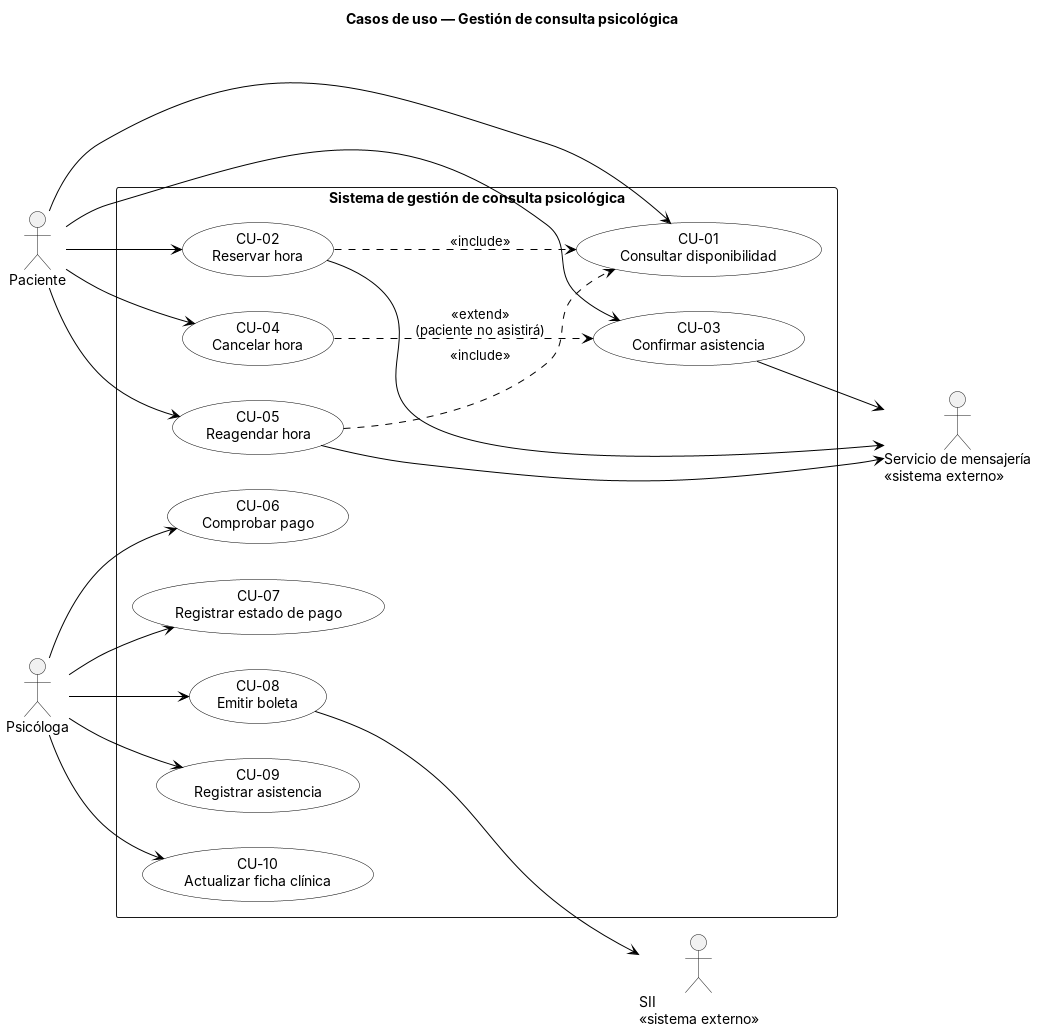

The diagram above was rendered by PlantUML. Its source (embedded in the PNG):
@startuml casos-de-uso
' Diagrama de casos de uso — UML 2.0
left to right direction
skinparam shadowing false
skinparam actorStyle stick
skinparam packageStyle rectangle
skinparam usecase {
  BackgroundColor White
  BorderColor Black
  ArrowColor Black
}

title Casos de uso — Gestión de consulta psicológica

actor "Paciente" as PAC
actor "Psicóloga" as PSI
actor "Servicio de mensajería\n<<sistema externo>>" as MSJ
actor "SII\n<<sistema externo>>" as SII

rectangle "Sistema de gestión de consulta psicológica" {
  usecase "CU-01\nConsultar disponibilidad" as CU01
  usecase "CU-02\nReservar hora" as CU02
  usecase "CU-03\nConfirmar asistencia" as CU03
  usecase "CU-04\nCancelar hora" as CU04
  usecase "CU-05\nReagendar hora" as CU05
  usecase "CU-06\nComprobar pago" as CU06
  usecase "CU-07\nRegistrar estado de pago" as CU07
  usecase "CU-08\nEmitir boleta" as CU08
  usecase "CU-09\nRegistrar asistencia" as CU09
  usecase "CU-10\nActualizar ficha clínica" as CU10
}

PAC --> CU01
PAC --> CU02
PAC --> CU03
PAC --> CU04
PAC --> CU05

PSI --> CU06
PSI --> CU07
PSI --> CU08
PSI --> CU09
PSI --> CU10

CU02 ..> CU01 : <<include>>
CU05 ..> CU01 : <<include>>
CU04 ..> CU03 : <<extend>>\n(paciente no asistirá)

CU02 --> MSJ
CU03 --> MSJ
CU05 --> MSJ
CU08 --> SII
@enduml